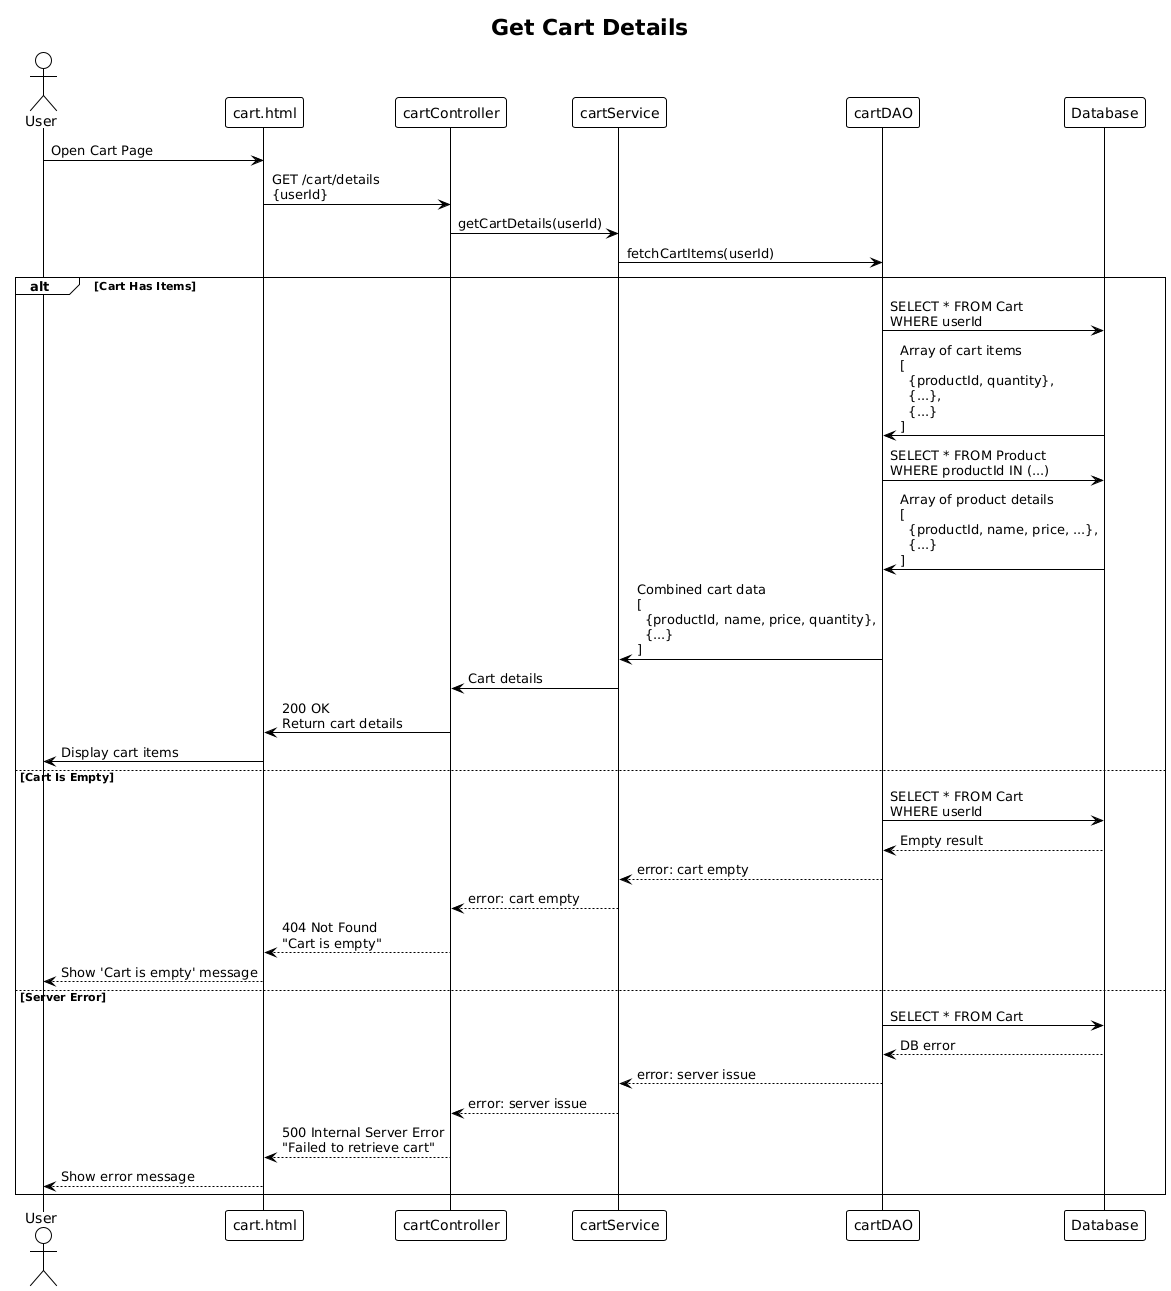

The diagram above was rendered by PlantUML. Its source (embedded in the PNG):
@startuml
!theme plain

title Get Cart Details

actor User
participant "cart.html" as Frontend
participant "cartController" as Controller
participant "cartService" as Service
participant "cartDAO" as DAO
participant "Database" as DB

User -> Frontend : Open Cart Page
Frontend -> Controller : GET /cart/details\n{userId}
Controller -> Service : getCartDetails(userId)
Service -> DAO : fetchCartItems(userId)

alt Cart Has Items
    DAO -> DB : SELECT * FROM Cart\nWHERE userId
    DB -> DAO : Array of cart items\n[\n  {productId, quantity},\n  {...},\n  {...}\n]
    DAO -> DB : SELECT * FROM Product\nWHERE productId IN (...)
    DB -> DAO : Array of product details\n[\n  {productId, name, price, ...},\n  {...}\n]
    DAO -> Service : Combined cart data\n[\n  {productId, name, price, quantity},\n  {...}\n]
    Service -> Controller : Cart details
    Controller -> Frontend : 200 OK\nReturn cart details
    Frontend -> User : Display cart items

else Cart Is Empty
    DAO -> DB : SELECT * FROM Cart\nWHERE userId
    DB --> DAO : Empty result
    DAO --> Service : error: cart empty
    Service --> Controller : error: cart empty
    Controller --> Frontend : 404 Not Found\n"Cart is empty"
    Frontend --> User : Show 'Cart is empty' message

else Server Error
    DAO -> DB : SELECT * FROM Cart
    DB --> DAO : DB error
    DAO --> Service : error: server issue
    Service --> Controller : error: server issue
    Controller --> Frontend : 500 Internal Server Error\n"Failed to retrieve cart"
    Frontend --> User : Show error message

end
@enduml